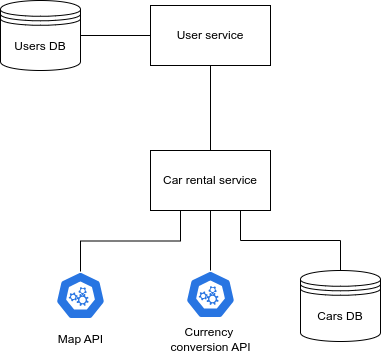

The diagram above was exported from draw.io. Its source (the exported page's mxGraphModel, read from the mxfile embedded in the PNG):
<mxGraphModel dx="1024" dy="583" grid="1" gridSize="10" guides="1" tooltips="1" connect="1" arrows="1" fold="1" page="1" pageScale="1" pageWidth="827" pageHeight="1169" math="0" shadow="0">
  <root>
    <mxCell id="0" />
    <mxCell id="1" parent="0" />
    <mxCell id="z664ViacKQt8x4OGKDA4-1" value="Car rental service" style="rounded=0;whiteSpace=wrap;html=1;" parent="1" vertex="1">
      <mxGeometry x="340" y="400" width="120" height="60" as="geometry" />
    </mxCell>
    <mxCell id="z664ViacKQt8x4OGKDA4-3" value="User service" style="rounded=0;whiteSpace=wrap;html=1;" parent="1" vertex="1">
      <mxGeometry x="340" y="255" width="120" height="60" as="geometry" />
    </mxCell>
    <mxCell id="z664ViacKQt8x4OGKDA4-4" value="Cars&amp;nbsp;&lt;span style=&quot;background-color: transparent; color: light-dark(rgb(0, 0, 0), rgb(255, 255, 255));&quot;&gt;DB&lt;/span&gt;" style="shape=datastore;whiteSpace=wrap;html=1;" parent="1" vertex="1">
      <mxGeometry x="490" y="520" width="80" height="71" as="geometry" />
    </mxCell>
    <mxCell id="z664ViacKQt8x4OGKDA4-9" value="" style="aspect=fixed;sketch=0;html=1;dashed=0;whitespace=wrap;verticalLabelPosition=bottom;verticalAlign=top;fillColor=#2875E2;strokeColor=#ffffff;points=[[0.005,0.63,0],[0.1,0.2,0],[0.9,0.2,0],[0.5,0,0],[0.995,0.63,0],[0.72,0.99,0],[0.5,1,0],[0.28,0.99,0]];shape=mxgraph.kubernetes.icon2;prIcon=api" parent="1" vertex="1">
      <mxGeometry x="375" y="520" width="50" height="48" as="geometry" />
    </mxCell>
    <mxCell id="z664ViacKQt8x4OGKDA4-10" value="Currency&amp;nbsp;&lt;div&gt;conversion API&lt;/div&gt;" style="text;html=1;align=center;verticalAlign=middle;resizable=0;points=[];autosize=1;strokeColor=none;fillColor=none;" parent="1" vertex="1">
      <mxGeometry x="350" y="569" width="100" height="40" as="geometry" />
    </mxCell>
    <mxCell id="z664ViacKQt8x4OGKDA4-13" value="&lt;div&gt;Users DB&lt;/div&gt;" style="shape=datastore;whiteSpace=wrap;html=1;" parent="1" vertex="1">
      <mxGeometry x="190" y="250" width="80" height="70" as="geometry" />
    </mxCell>
    <mxCell id="z664ViacKQt8x4OGKDA4-15" value="" style="endArrow=none;html=1;rounded=0;exitX=0.5;exitY=0;exitDx=0;exitDy=0;entryX=0.5;entryY=1;entryDx=0;entryDy=0;edgeStyle=orthogonalEdgeStyle;" parent="1" source="z664ViacKQt8x4OGKDA4-1" target="z664ViacKQt8x4OGKDA4-3" edge="1">
      <mxGeometry width="50" height="50" relative="1" as="geometry">
        <mxPoint x="350" y="425" as="sourcePoint" />
        <mxPoint x="380" y="345" as="targetPoint" />
      </mxGeometry>
    </mxCell>
    <mxCell id="z664ViacKQt8x4OGKDA4-18" value="" style="endArrow=none;html=1;rounded=0;exitX=0.5;exitY=0;exitDx=0;exitDy=0;exitPerimeter=0;entryX=0.5;entryY=1;entryDx=0;entryDy=0;edgeStyle=orthogonalEdgeStyle;" parent="1" source="z664ViacKQt8x4OGKDA4-9" target="z664ViacKQt8x4OGKDA4-1" edge="1">
      <mxGeometry width="50" height="50" relative="1" as="geometry">
        <mxPoint x="275" y="525" as="sourcePoint" />
        <mxPoint x="375" y="480" as="targetPoint" />
      </mxGeometry>
    </mxCell>
    <mxCell id="z664ViacKQt8x4OGKDA4-20" value="" style="endArrow=none;html=1;rounded=0;exitX=0.5;exitY=0;exitDx=0;exitDy=0;entryX=0.75;entryY=1;entryDx=0;entryDy=0;edgeStyle=orthogonalEdgeStyle;" parent="1" source="z664ViacKQt8x4OGKDA4-4" target="z664ViacKQt8x4OGKDA4-1" edge="1">
      <mxGeometry width="50" height="50" relative="1" as="geometry">
        <mxPoint x="515" y="334" as="sourcePoint" />
        <mxPoint x="565" y="284" as="targetPoint" />
      </mxGeometry>
    </mxCell>
    <mxCell id="z664ViacKQt8x4OGKDA4-24" value="" style="endArrow=none;html=1;rounded=0;exitX=1;exitY=0.5;exitDx=0;exitDy=0;entryX=0;entryY=0.5;entryDx=0;entryDy=0;" parent="1" source="z664ViacKQt8x4OGKDA4-13" target="z664ViacKQt8x4OGKDA4-3" edge="1">
      <mxGeometry width="50" height="50" relative="1" as="geometry">
        <mxPoint x="350" y="425" as="sourcePoint" />
        <mxPoint x="400" y="375" as="targetPoint" />
      </mxGeometry>
    </mxCell>
    <mxCell id="z664ViacKQt8x4OGKDA4-25" value="" style="aspect=fixed;sketch=0;html=1;dashed=0;whitespace=wrap;verticalLabelPosition=bottom;verticalAlign=top;fillColor=#2875E2;strokeColor=#ffffff;points=[[0.005,0.63,0],[0.1,0.2,0],[0.9,0.2,0],[0.5,0,0],[0.995,0.63,0],[0.72,0.99,0],[0.5,1,0],[0.28,0.99,0]];shape=mxgraph.kubernetes.icon2;prIcon=api" parent="1" vertex="1">
      <mxGeometry x="245" y="521" width="50" height="48" as="geometry" />
    </mxCell>
    <mxCell id="z664ViacKQt8x4OGKDA4-26" value="Map API" style="text;html=1;align=center;verticalAlign=middle;resizable=0;points=[];autosize=1;strokeColor=none;fillColor=none;" parent="1" vertex="1">
      <mxGeometry x="235" y="574" width="70" height="30" as="geometry" />
    </mxCell>
    <mxCell id="yBnHUVZuO-fchsHUGcw1-1" value="" style="endArrow=none;html=1;rounded=0;exitX=0.5;exitY=0;exitDx=0;exitDy=0;exitPerimeter=0;entryX=0.25;entryY=1;entryDx=0;entryDy=0;edgeStyle=orthogonalEdgeStyle;" edge="1" parent="1" source="z664ViacKQt8x4OGKDA4-25" target="z664ViacKQt8x4OGKDA4-1">
      <mxGeometry width="50" height="50" relative="1" as="geometry">
        <mxPoint x="390" y="440" as="sourcePoint" />
        <mxPoint x="440" y="390" as="targetPoint" />
      </mxGeometry>
    </mxCell>
  </root>
</mxGraphModel>